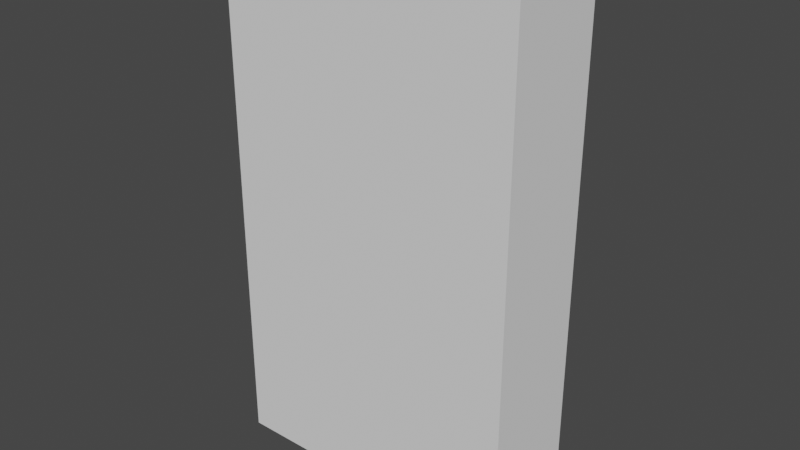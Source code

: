 # Source: col.blend  (saved by Blender 3.5.10; exported with 4.5.12 LTS)
import bpy
from mathutils import Matrix  # noqa: F401  (used for matrix-valued properties, if any)

bpy.ops.wm.read_factory_settings(use_empty=True)
scene = bpy.context.scene
scene.name = 'Scene'

# ---- collections
col_collection = bpy.data.collections.new('Collection'); scene.collection.children.link(col_collection)

# ---- world
world_world = bpy.data.worlds.new('World'); scene.world = world_world
world_world.use_nodes = True; world_world.node_tree.nodes.clear()
_N = world_world.node_tree.nodes; _L = world_world.node_tree.links
n0 = _N.new('ShaderNodeOutputWorld'); n0.name = 'World Output'; n0.location = (300, 300)
n1 = _N.new('ShaderNodeBackground'); n1.name = 'Background'; n1.location = (10, 300)
n1.inputs[0].default_value = (0.05088, 0.05088, 0.05088, 1.0)
_L.new(n1.outputs[0], n0.inputs[0])
n0.is_active_output = True
world_world.color = (0.05088, 0.05088, 0.05088)
world_world.use_sun_shadow = False
world_world.sun_shadow_jitter_overblur = 0.0

# ---- meshes
me_cube = bpy.data.meshes.new('Cube')
me_cube.from_pydata([(-1.0, -1.0, -1.0), (-1.0, -1.0, 1.0), (-1.0, 1.0, -1.0), (-1.0, 1.0, 1.0), (1.0, -1.0, -1.0), (1.0, -1.0, 1.0), (1.0, 1.0, -1.0), (1.0, 1.0, 1.0)], [], [(0, 1, 3, 2), (2, 3, 7, 6), (6, 7, 5, 4), (4, 5, 1, 0), (2, 6, 4, 0), (7, 3, 1, 5)])
_uv = me_cube.uv_layers.new(name='UVMap')
_uv.uv.foreach_set('vector', [0.375, 0.0, 0.625, 0.0, 0.625, 0.25, 0.375, 0.25, 0.375, 0.25, 0.625, 0.25, 0.625, 0.5, 0.375, 0.5, 0.375, 0.5, 0.625, 0.5, 0.625, 0.75, 0.375, 0.75, 0.375, 0.75, 0.625, 0.75, 0.625, 1.0, 0.375, 1.0, 0.125, 0.5, 0.375, 0.5, 0.375, 0.75, 0.125, 0.75, 0.625, 0.5, 0.875, 0.5, 0.875, 0.75, 0.625, 0.75])
me_cube.update()

# ---- objects
ob_stage = bpy.data.objects.new('stage壁', None)
ob_cube = bpy.data.objects.new('Cube', me_cube)

# ---- transforms, parenting, visibility, modifiers, constraints
ob_stage.location = (0.0, 0.0, 0.0)
ob_stage.rotation_euler = (1.571, -0.0, 0.0)
ob_stage.scale = (0.007, 0.007, 0.007)
ob_stage.color = (0.8, 0.8, 0.8, 1.0)
ob_cube.location = (4.747, -6.768, 1.291)
ob_cube.scale = (0.774, 0.2617, 1.349)

# ---- collection membership
col_collection.objects.link(ob_stage)
col_collection.objects.link(ob_cube)

# ---- scene / render settings (as saved in the file)
scene.frame_start = 1; scene.frame_end = 250; scene.frame_set(1)
scene.render.engine = 'BLENDER_EEVEE_NEXT'
scene.render.fps = 60
scene.cycles.sampling_pattern = 'TABULATED_SOBOL'
scene.view_settings.view_transform = 'Filmic'
bpy.context.view_layer.update()

# ---- added for rendering (the .blend has no active camera and no usable light): camera, sun
cam_auto = bpy.data.cameras.new('AutoCamera')
cam_auto.lens = 50.0
cam_auto.sensor_width = 36.0
cam_auto.clip_end = 1000.0
ob_auto_camera = bpy.data.objects.new('AutoCamera', cam_auto)
scene.collection.objects.link(ob_auto_camera)
ob_auto_camera.location = (7.66599, -10.2707, 3.6255)
ob_auto_camera.rotation_euler = (1.09748, -7.21219e-08, 0.694738)
scene.camera = ob_auto_camera
light_auto_sun = bpy.data.lights.new('AutoSun', 'SUN')
light_auto_sun.energy = 3.0
light_auto_sun.angle = 0.0523599
ob_auto_sun = bpy.data.objects.new('AutoSun', light_auto_sun)
scene.collection.objects.link(ob_auto_sun)
ob_auto_sun.rotation_euler = (0.872665, 0.174533, 0.523599)
bpy.context.view_layer.update()
